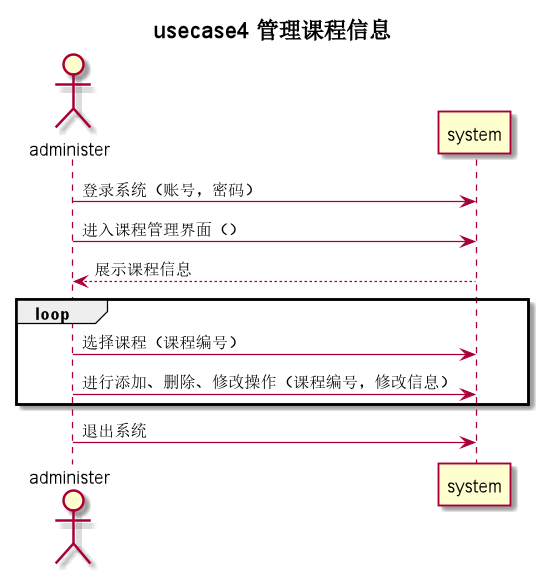

The diagram above was rendered by PlantUML. Its source (embedded in the PNG):
@startuml
title usecase4 **管理课程信息**
actor administer as u
u -> system: 登录系统（账号，密码）
u -> system: 进入课程管理界面（）
system --> u: 展示课程信息

group loop
u -> system: 选择课程（课程编号）
u -> system: 进行添加、删除、修改操作（课程编号，修改信息）
end
u -> system: 退出系统
@enduml